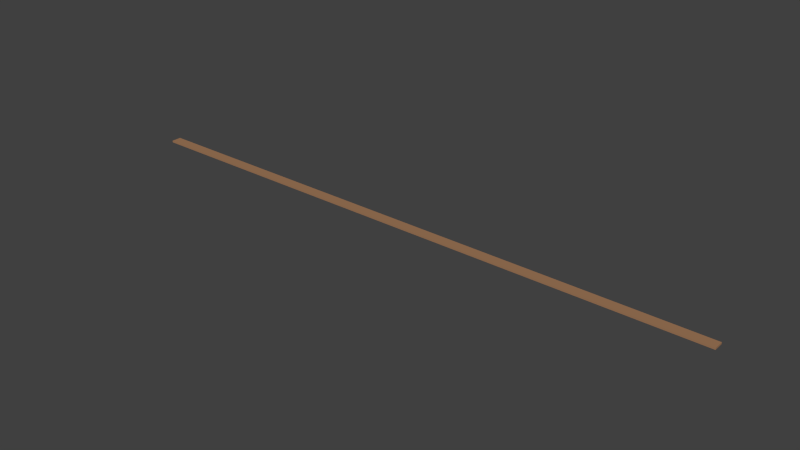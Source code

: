 # Source: planche.blend  (saved by Blender 2.76.0; exported with 4.5.12 LTS)
import bpy
from mathutils import Matrix  # noqa: F401  (used for matrix-valued properties, if any)

bpy.ops.wm.read_factory_settings(use_empty=True)
scene = bpy.context.scene
scene.name = 'Scene'

# ---- collections
col_collection_1 = bpy.data.collections.new('Collection 1'); scene.collection.children.link(col_collection_1)

# ---- materials (node trees are filled in below, after node groups)
mat_planches = bpy.data.materials.new('planches')
mat_planches.alpha_threshold = 0.0
mat_planches.use_transparent_shadow = False
mat_planches.diffuse_color = (0.3613, 0.1946, 0.1022, 1.0)
mat_planches.roughness = 0.5
mat_planches.specular_intensity = 0.0

# ---- material node trees

# ---- world
world_world = bpy.data.worlds.new('World'); scene.world = world_world
world_world.color = (0.05088, 0.05088, 0.05088)
world_world.use_sun_shadow = False
world_world.sun_shadow_jitter_overblur = 0.0
world_world.cycles.sampling_method = 'MANUAL'
world_world.cycles.sample_map_resolution = 256

# ---- meshes
me_cube_001 = bpy.data.meshes.new('Cube.001')
me_cube_001.from_pydata([(-8.103, -0.1323, 0.008044), (-8.103, -0.1323, 0.05489), (-8.103, 0.1323, 0.008044), (-8.103, 0.1323, 0.05489), (7.988, -0.1323, 0.008044), (7.988, -0.1323, 0.05489), (7.988, 0.1323, 0.008044), (7.988, 0.1323, 0.05489)], [], [(1, 3, 2, 0), (3, 7, 6, 2), (7, 5, 4, 6), (5, 1, 0, 4), (0, 2, 6, 4), (5, 7, 3, 1)])
me_cube_001.materials.append(mat_planches)
me_cube_001.use_remesh_preserve_volume = False
me_cube_001.use_remesh_preserve_attributes = False
me_cube_001.use_mirror_vertex_groups = False
me_cube_001.update()

# ---- objects
ob_cube = bpy.data.objects.new('Cube', me_cube_001)

# ---- transforms, parenting, visibility, modifiers, constraints
ob_cube.location = (0.0, 0.0, 0.0)
ob_cube.lineart.crease_threshold = 0.0

# ---- collection membership
col_collection_1.objects.link(ob_cube)

# ---- scene / render settings (as saved in the file)
scene.frame_start = 1; scene.frame_end = 250; scene.frame_set(1)
scene.render.engine = 'BLENDER_EEVEE_NEXT'
scene.render.resolution_percentage = 50
scene.render.dither_intensity = 0.0
scene.cycles.use_denoising = False
scene.cycles.samples = 10
scene.cycles.sampling_pattern = 'TABULATED_SOBOL'
scene.cycles.light_sampling_threshold = 0.0
scene.cycles.use_adaptive_sampling = False
scene.cycles.use_light_tree = False
scene.cycles.blur_glossy = 0.0
scene.cycles.pixel_filter_type = 'GAUSSIAN'
scene.cycles.sample_clamp_indirect = 0.0
scene.view_settings.view_transform = 'Standard'
bpy.context.view_layer.update()

# ---- added for rendering (the .blend has no active camera and no usable light): camera, sun
cam_auto = bpy.data.cameras.new('AutoCamera')
cam_auto.lens = 50.0
cam_auto.sensor_width = 36.0
cam_auto.clip_end = 1000.0
ob_auto_camera = bpy.data.objects.new('AutoCamera', cam_auto)
scene.collection.objects.link(ob_auto_camera)
ob_auto_camera.location = (14.8326, -17.8679, 11.9434)
ob_auto_camera.rotation_euler = (1.09748, -7.21219e-08, 0.694738)
scene.camera = ob_auto_camera
light_auto_sun = bpy.data.lights.new('AutoSun', 'SUN')
light_auto_sun.energy = 3.0
light_auto_sun.angle = 0.0523599
ob_auto_sun = bpy.data.objects.new('AutoSun', light_auto_sun)
scene.collection.objects.link(ob_auto_sun)
ob_auto_sun.rotation_euler = (0.872665, 0.174533, 0.523599)
bpy.context.view_layer.update()
